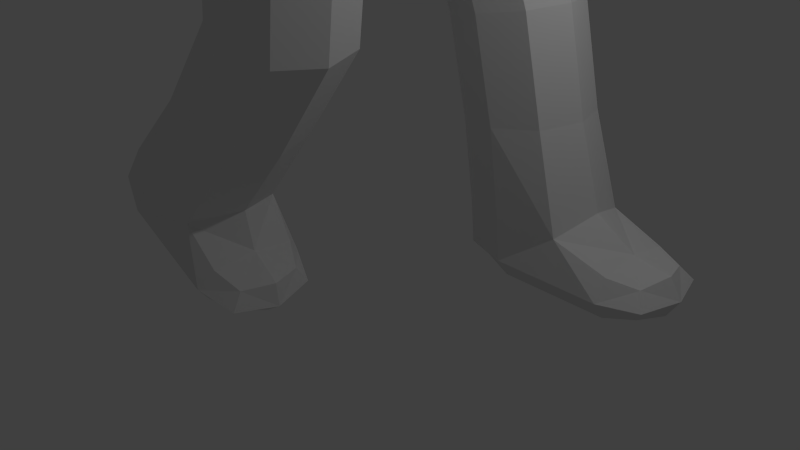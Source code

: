 # Source: Humanoid.blend  (saved by Blender 2.76.0; exported with 4.5.12 LTS)
import bpy
from mathutils import Matrix  # noqa: F401  (used for matrix-valued properties, if any)

bpy.ops.wm.read_factory_settings(use_empty=True)
scene = bpy.context.scene
scene.name = 'Scene'

# ---- collections
col_collection_1 = bpy.data.collections.new('Collection 1'); scene.collection.children.link(col_collection_1)

# ---- materials (node trees are filled in below, after node groups)
mat_material = bpy.data.materials.new('Material')
mat_material.alpha_threshold = 0.0
mat_material.use_transparent_shadow = False
mat_material.roughness = 0.5
mat_material.line_color = (0.0, 0.0, 0.0, 1.0)

# ---- material node trees

# ---- world
world_world = bpy.data.worlds.new('World'); scene.world = world_world
world_world.color = (0.05088, 0.05088, 0.05088)
world_world.use_sun_shadow = False
world_world.sun_shadow_jitter_overblur = 0.0
world_world.cycles.sampling_method = 'MANUAL'
world_world.cycles.sample_map_resolution = 256

# ---- cameras
cam_camera = bpy.data.cameras.new('Camera')
cam_camera.clip_end = 100.0
cam_camera.lens = 35.0
cam_camera.sensor_width = 32.0
cam_camera.sensor_height = 18.0
cam_camera.ortho_scale = 7.314
cam_camera.dof.focus_distance = 0.0
cam_camera.dof.aperture_fstop = 128.0

# ---- lights
light_lamp = bpy.data.lights.new('Lamp', 'POINT')
light_lamp.transmission_factor = 0.0
light_lamp.cutoff_distance = 30.0
light_lamp.energy = 100.0
light_lamp.shadow_buffer_clip_start = 1.001
light_lamp.shadow_soft_size = 0.1
light_lamp.shadow_maximum_resolution = 0.006
light_lamp.use_absolute_resolution = True
light_lamp.cycles.use_multiple_importance_sampling = False

# ---- meshes
me_cube_001 = bpy.data.meshes.new('Cube.001')
me_cube_001.from_pydata([(-1.0, -1.0, -1.0), (-1.0, -1.0, 1.0), (-1.0, 1.0, -1.0), (-1.0, 1.0, 1.0), (1.0, -1.0, -1.0), (1.0, -1.0, 1.0), (1.0, 1.0, -1.0), (1.0, 1.0, 1.0), (-1.0, -1.0, -0.7143), (-1.0, -1.0, -0.4286), (-1.0, -1.0, -0.1429), (-1.0, -1.0, 0.1429), (-1.0, -1.0, 0.4286), (-1.0, -1.0, 0.7143), (-1.0, 1.0, 0.7143), (-1.0, 1.0, 0.4286), (-1.0, 1.0, 0.1429), (-1.0, 1.0, -0.1429), (-1.0, 1.0, -0.4286), (-1.0, 1.0, -0.7143), (1.0, 1.0, 0.7143), (1.0, 1.0, 0.4286), (1.0, 1.0, 0.1429), (1.0, 1.0, -0.1429), (1.0, 1.0, -0.4286), (1.0, 1.0, -0.7143), (1.0, -1.0, 0.7143), (1.0, -1.0, 0.4286), (1.0, -1.0, 0.1429), (1.0, -1.0, -0.1429), (1.0, -1.0, -0.4286), (1.0, -1.0, -0.7143), (0.0, -4.042, -0.5714), (-3.873, 0.0, -0.5714), (0.0, -4.042, 0.0), (3.873, 0.0, 0.0), (0.0, -4.042, 0.5714), (3.873, 0.0, -0.5714), (0.0, 4.042, 0.5714), (-3.873, 0.0, 0.0), (0.0, 4.042, 0.0), (-3.873, 0.0, 0.5714), (0.0, 4.042, -0.5714), (3.873, 0.0, 0.5714)], [], [(8, 19, 2, 0), (19, 25, 6, 2), (25, 31, 4, 6), (31, 8, 0, 4), (0, 2, 6, 4), (5, 7, 3, 1), (5, 1, 13, 26), (27, 12, 11, 28), (29, 10, 9, 30), (7, 5, 26, 20), (21, 27, 28, 22), (23, 29, 30, 24), (14, 15, 41), (3, 7, 20, 14), (8, 9, 33), (15, 21, 22, 16), (29, 28, 34), (17, 23, 24, 18), (25, 19, 42), (1, 3, 14, 13), (18, 19, 33), (12, 15, 16, 11), (10, 17, 18, 9), (10, 29, 34), (23, 22, 35), (30, 31, 37), (19, 18, 42), (9, 8, 32), (15, 12, 41), (31, 30, 32), (31, 25, 37), (28, 11, 34), (8, 31, 32), (11, 10, 34), (16, 22, 40), (21, 15, 38), (30, 9, 32), (22, 23, 40), (15, 14, 38), (17, 16, 40), (23, 17, 40), (24, 25, 42), (14, 20, 38), (18, 24, 42), (20, 21, 38), (28, 29, 35), (12, 27, 36), (26, 13, 36), (27, 26, 36), (13, 12, 36), (17, 10, 39), (11, 16, 39), (12, 13, 41), (29, 23, 35), (16, 17, 39), (25, 24, 37), (9, 18, 33), (10, 11, 39), (24, 30, 37), (22, 28, 35), (19, 8, 33), (13, 14, 41), (27, 21, 43), (26, 27, 43), (21, 20, 43), (20, 26, 43)])
me_cube_001.use_remesh_preserve_volume = False
me_cube_001.use_remesh_preserve_attributes = False
me_cube_001.use_mirror_vertex_groups = False
me_cube_001.update()
me_cylinder_002 = bpy.data.meshes.new('Cylinder.002')
me_cylinder_002.from_pydata([(0.0, 0.4, -3.0), (0.0, 0.4, 3.0), (0.3464, 0.2, -3.0), (0.3464, 0.2, 3.0), (0.3464, -0.2, -3.0), (0.3464, -0.2, 3.0), (-3.497e-08, -0.4, -3.0), (-3.497e-08, -0.4, 3.0), (-0.3464, -0.2, -3.0), (-0.3464, -0.2, 3.0), (-0.3464, 0.2, -3.0), (-0.3464, 0.2, 3.0)], [], [(0, 1, 3, 2), (2, 3, 5, 4), (4, 5, 7, 6), (6, 7, 9, 8), (3, 1, 11, 9, 7, 5), (10, 11, 1, 0), (8, 9, 11, 10), (0, 2, 4, 6, 8, 10)])
me_cylinder_002.use_remesh_preserve_volume = False
me_cylinder_002.use_remesh_preserve_attributes = False
me_cylinder_002.use_mirror_vertex_groups = False
me_cylinder_002.update()
me_cube = bpy.data.meshes.new('Cube')
me_cube.from_pydata([(0.0, -0.5128, 4.039), (-0.4256, -2.682e-07, 6.641), (1.179, -3.576e-07, 5.644), (-0.2667, -1.179, 5.706), (-1.712, 2.682e-07, 5.769), (-0.2667, 1.179, 5.706), (0.8459, 2.98e-08, 4.455), (-0.05391, 0.8459, 4.518), (-0.05391, -0.8459, 4.518), (-0.9537, 2.384e-07, 4.58), (-0.7963, 3.278e-07, 3.675), (0.5128, 5.96e-08, 4.039), (-0.5128, 2.086e-07, 4.039), (8.941e-08, 0.5128, 4.039), (1.487, -2.706, 2.882), (8.941e-08, 1.248, 3.675), (-5.96e-08, -1.248, 3.675), (0.7963, -2.98e-08, 3.675), (1.568, 0.0, 1.558), (1.479, -5.96e-08, 2.882), (-1.479, 5.364e-07, 2.882), (-0.03953, 3.663, 2.863), (-1.3, 2.98e-07, -0.1172), (-1.568, 4.768e-07, 1.558), (1.788e-07, 1.689, 1.558), (-1.788e-07, -1.689, 1.558), (0.1639, -1.978, -1.649), (1.192e-07, 1.579, -0.1172), (-1.788e-07, -1.579, -0.1172), (1.3, -5.96e-08, -0.1172), (0.5307, 0.7314, -3.278), (1.061, -1.192e-07, -1.784), (-0.8427, 3.576e-07, -1.865), (1.043e-07, 1.978, -1.649), (-0.2213, 1.463, -3.373), (0.1639, 1.788e-07, -2.176), (2.013, 1.463, -5.616), (1.261, 0.7314, -5.694), (0.5307, 2.194, -3.278), (-0.2042, -1.463, -3.212), (1.283, 1.463, -3.182), (0.5375, -0.7314, -3.278), (0.5375, -2.194, -3.278), (1.279, -1.463, -3.344), (1.46, 0.7314, -7.354), (1.46, 2.194, -7.354), (-0.5091, -2.194, -5.454), (0.1981, -1.463, -5.728), (-0.5091, -0.7314, -5.454), (-1.216, -1.463, -5.18), (0.5082, 1.463, -5.772), (1.261, 2.194, -5.694), (-2.063, -1.463, -7.152), (1.46, 1.463, -7.699), (2.868, 1.463, -7.008), (-1.914, -2.194, -6.84), (-0.6433, -0.7314, -7.447), (-1.914, -0.7314, -6.84), (-2.6, -1.463, -6.512), (0.6992, 1.463, -7.354), (3.516, 1.463, -7.354), (-0.05863, -1.463, -7.726), (2.868, 2.194, -7.354), (-0.4944, -1.463, -7.135), (2.868, 1.463, -7.699), (-0.6433, -2.194, -7.447), (2.868, 0.7314, -7.354), (-0.7922, -1.463, -7.759), (1.212, -5.093, 2.882), (2.953, 3.42, 2.168), (0.4197, -2.992, 3.537), (1.034, 3.065, 2.051), (2.108, 2.466, 2.863), (-0.6474, -3.278, 2.882), (1.034, 3.065, 3.676), (0.4197, -2.992, 2.227), (2.892, -5.079, 3.565), (2.892, -5.079, 2.199), (2.643, 4.356, 1.494), (2.985, 4.356, 2.83), (2.675, 5.292, 2.157), (2.059, -4.033, 2.882), (1.636, -4.563, 2.274), (1.636, -4.563, 3.49), (4.077, -4.59, 2.882), (4.89, 5.323, 0.6751), (3.996, 3.787, 1.216), (2.678, -5.811, 2.882), (3.661, 4.55, 0.6198), (4.368, 4.55, 1.789), (4.034, 5.312, 1.193), (3.107, -4.347, 2.882), (4.301, -5.491, 2.882), (5.27, 4.507, 0.4452), (3.852, -5.36, 2.163), (3.852, -5.36, 3.6), (4.85, 3.719, 0.6991), (3.627, -6.13, 2.882), (4.498, 4.521, 0.07221), (5.242, 4.521, 1.302), (1.096, -8.196e-08, 4.848), (-0.1341, 1.096, 4.942), (0.8176, 0.8843, 5.659), (-0.1341, -1.096, 4.942), (0.8176, -0.8843, 5.659), (-1.364, 2.757e-07, 5.036), (-1.351, -0.8843, 5.753), (-1.351, 0.8843, 5.753), (0.7779, -4.843e-07, 6.392), (-0.3859, 0.8843, 6.407), (-0.3859, -0.8843, 6.407), (-1.55, 8.941e-08, 6.423), (0.5961, 5.215e-08, 4.256), (-0.01348, 0.5961, 4.271), (-0.01348, -0.5961, 4.271), (-0.623, 2.161e-07, 4.287), (0.621, -0.6344, 4.471), (0.621, 0.6344, 4.471), (-0.7288, 0.6344, 4.565), (-0.7288, -0.6344, 4.565), (0.5837, 3.725e-08, 3.836), (8.941e-08, 0.6965, 3.836), (-1.49e-08, -0.6965, 3.836), (-0.5837, 2.384e-07, 3.836), (-0.3846, -0.3846, 4.039), (0.3846, -0.3846, 4.039), (0.3846, 0.3846, 4.039), (-0.3846, 0.3846, 4.039), (1.109, -8.196e-08, 3.408), (0.2586, 2.069, 3.567), (-1.006e-07, -2.078, 3.571), (-1.109, 4.545e-07, 3.408), (-0.5972, 0.9357, 3.675), (-0.5972, -0.9357, 3.675), (0.5972, 0.9357, 3.675), (0.5972, -0.9357, 3.675), (1.7, -1.49e-08, 2.223), (0.2586, 2.18, 2.055), (-1.676e-07, -2.189, 2.06), (-1.7, 5.513e-07, 2.223), (-1.385, -1.767, 2.882), (1.385, -1.767, 2.882), (1.584, 1.637, 2.877), (-1.067, 1.878, 2.877), (1.341e-07, 1.515, 0.804), (-1.788e-07, -1.515, 0.804), (1.176, -1.267, 1.558), (1.176, 1.267, 1.558), (-1.176, 1.267, 1.558), (-1.176, -1.267, 1.558), (1.26, -1.043e-07, -1.036), (1.155e-07, 1.77, -1.003), (0.04097, -1.77, -1.003), (-1.206, 2.831e-07, -1.057), (-0.9747, 1.184, -0.1172), (-0.9747, -1.184, -0.1172), (0.9747, 1.184, -0.1172), (0.9747, -1.184, -0.1172), (1.127, -1.097, -2.326), (0.1327, 2.14, -2.319), (0.3392, -2.14, -2.319), (-0.6459, 1.097, -2.415), (-0.6117, -1.484, -1.725), (0.9122, -1.484, -1.661), (0.7904, 1.484, -1.674), (-0.7357, 1.484, -1.712), (0.9659, 1.097, -2.312), (0.767, -4.47e-08, -2.047), (-0.4755, -1.097, -2.401), (-0.4665, 3.725e-07, -2.129), (0.1737, 0.5486, -2.451), (0.3393, -0.5486, -2.451), (1.107, -1.463, -4.568), (0.9786, 2.194, -4.433), (0.3807, -2.194, -4.373), (0.2302, 1.463, -4.554), (1.727, 1.463, -4.311), (-0.3455, -1.463, -4.178), (0.9786, 0.7314, -4.433), (0.3807, -0.7314, -4.373), (-0.03332, 2.011, -3.349), (-0.03332, 0.9143, -3.349), (1.095, 0.9143, -3.206), (1.095, 2.011, -3.206), (-0.01878, -0.9143, -3.228), (-0.01878, -2.011, -3.228), (1.094, -0.9143, -3.327), (1.094, -2.011, -3.327), (-0.6136, -1.463, -6.644), (1.41, 2.194, -6.766), (-1.488, -2.194, -6.338), (0.6515, 1.463, -6.785), (2.33, 1.463, -6.66), (-2.18, -1.463, -6.023), (1.41, 0.7314, -6.766), (-1.488, -0.7314, -6.338), (0.6963, 0.9143, -5.752), (1.825, 0.9143, -5.635), (1.825, 2.011, -5.635), (-1.039, -2.011, -5.249), (0.02129, -2.011, -5.659), (0.02129, -0.9143, -5.659), (-1.039, -0.9143, -5.249), (0.6963, 2.011, -5.752), (-1.402, -1.463, -7.467), (1.46, 2.011, -7.613), (-2.026, -2.011, -7.074), (0.8894, 1.463, -7.613), (2.192, 1.463, -7.699), (-2.541, -1.463, -6.828), (1.46, 0.9143, -7.613), (-2.026, -0.9143, -7.074), (2.192, 2.194, -7.354), (0.8894, 2.011, -7.354), (0.8894, 0.9143, -7.354), (2.192, 0.7314, -7.354), (-2.429, -2.011, -6.594), (-1.253, -2.194, -7.156), (-1.253, -0.7314, -7.156), (-2.429, -0.9143, -6.594), (-0.09314, -1.463, -7.423), (3.354, 1.463, -7.094), (-0.3165, -1.463, -7.89), (3.354, 1.463, -7.613), (3.354, 2.011, -7.354), (3.354, 0.9143, -7.354), (-0.2048, -2.011, -7.656), (-0.2048, -0.9143, -7.656), (-0.5316, -0.9143, -7.213), (-0.755, -0.9143, -7.681), (2.868, 0.9143, -7.094), (2.868, 2.011, -7.094), (2.868, 2.011, -7.613), (-0.5316, -2.011, -7.213), (2.868, 0.9143, -7.613), (-0.755, -2.011, -7.681), (2.033, 3.929, 3.311), (0.9252, -4.001, 3.525), (1.96, 3.929, 2.046), (0.9252, -4.001, 2.239), (0.2207, -4.403, 2.882), (1.63, -3.599, 2.882), (2.368, 3.127, 2.68), (1.625, 4.73, 2.677), (0.3527, 3.514, 3.473), (0.1052, 3.514, 2.254), (1.124, -2.803, 3.373), (1.316, -2.751, 2.391), (-0.2843, -3.181, 3.373), (1.964, 2.616, 2.254), (1.716, 2.616, 3.473), (-0.4769, -3.232, 2.391), (3.757, 4.509, 2.109), (2.264, -4.895, 3.485), (3.217, 4.509, 1.054), (2.264, -4.895, 2.279), (2.075, -5.541, 2.882), (2.454, -4.249, 2.882), (3.504, 3.807, 1.59), (3.47, 5.211, 1.573), (2.79, 3.654, 1.665), (3.047, 3.654, 2.667), (1.318, -4.96, 2.426), (1.318, -4.96, 3.338), (2.582, 5.058, 1.657), (2.838, 5.058, 2.659), (1.953, -4.165, 3.338), (1.953, -4.165, 2.426), (4.846, 4.535, 1.582), (3.388, -5.224, 3.635), (4.067, 4.535, 0.293), (3.388, -5.224, 2.129), (3.152, -6.031, 2.882), (3.624, -4.417, 2.882), (4.436, 3.694, 0.9499), (4.477, 5.375, 0.9247), (3.053, -4.53, 2.37), (2.732, -5.628, 2.37), (2.732, -5.628, 3.394), (3.053, -4.53, 3.394), (3.736, 3.978, 0.7745), (4.266, 3.978, 1.651), (3.764, 5.121, 0.7574), (4.294, 5.121, 1.634), (5.427, 4.511, 0.9298), (4.189, -5.458, 3.377), (4.914, 4.511, 0.08161), (4.189, -5.458, 2.386), (4.033, -5.989, 2.882), (4.344, -4.927, 2.882), (5.156, 3.958, 0.514), (5.184, 5.064, 0.4974), (5.164, 5.122, 1.139), (4.606, 5.122, 0.2169), (4.021, -4.782, 3.421), (4.021, -4.782, 2.343), (3.683, -5.937, 2.343), (3.683, -5.937, 3.421), (4.576, 3.919, 0.2349), (5.134, 3.919, 1.157), (-1.346, 3.725e-07, 0.804), (1.346, -1.49e-08, 0.804), (0.4437, 0.4471, 4.26), (0.4437, -0.4471, 4.26), (-0.4707, -0.4471, 4.283), (-0.4707, 0.4471, 4.283), (0.4835, 0.655, 6.205), (0.4835, -0.655, 6.205), (-1.193, -0.655, 6.247), (-1.193, 0.655, 6.247), (0.7883, 0.8218, 4.871), (0.7883, -0.8218, 4.871), (-1.056, 0.8218, 5.012), (-1.056, -0.8218, 5.012), (0.4378, 0.5224, 3.836), (0.4378, -0.5224, 3.836), (-0.4378, 0.5224, 3.836), (-0.4378, -0.5224, 3.836), (1.045, 1.692, 3.451), (0.9079, -1.756, 3.454), (-0.7136, 1.808, 3.451), (-0.9079, -1.756, 3.454), (1.552, 1.745, 2.222), (1.415, -1.809, 2.225), (-1.221, 1.861, 2.222), (-1.415, -1.809, 2.225), (1.01, 1.136, 0.804), (1.01, -1.136, 0.804), (-1.01, 1.136, 0.804), (-1.01, -1.136, 0.804), (0.944, 1.328, -1.009), (0.9744, -1.328, -1.006), (-0.9303, 1.328, -1.018), (-0.8993, -1.328, -1.022), (0.7562, 1.879, -2.295), (0.9487, -1.879, -2.302), (-0.4772, 1.879, -2.366), (-0.277, -1.879, -2.359), (0.7503, 0.6857, -2.388), (0.9124, -0.6857, -2.398), (-0.2407, -0.6857, -2.46), (-0.4099, 0.6857, -2.47), (0.9254, -0.9143, -4.519), (0.9254, -2.011, -4.519), (1.54, 2.011, -4.342), (0.4173, 2.011, -4.524), (-0.1639, -2.011, -4.227), (0.4173, 0.9143, -4.524), (1.54, 0.9143, -4.342), (-0.1639, -0.9143, -4.227), (-0.9157, -0.8485, -6.72), (-0.9157, -2.077, -6.72), (2.169, 2.077, -6.844), (0.8411, 2.011, -6.781), (-2.007, -2.011, -6.102), (0.8411, 0.9143, -6.781), (2.169, 0.8485, -6.844), (-2.007, -0.9143, -6.102), (-1.365, -0.9143, -7.389), (-1.365, -2.011, -7.389), (2.192, 2.011, -7.613), (1.037, 1.869, -7.545), (-2.378, -1.869, -6.831), (1.037, 1.057, -7.545), (2.192, 0.9143, -7.613), (-2.378, -1.057, -6.831), (-0.2358, -1.057, -7.429), (-0.2358, -1.869, -7.429), (3.228, 1.869, -7.162), (3.228, 1.057, -7.162), (-0.4012, -1.057, -7.775), (-0.4012, -1.869, -7.775), (3.228, 1.869, -7.545), (3.228, 1.057, -7.545), (2.278, 3.328, 3.154), (1.77, 4.53, 3.152), (1.432, -3.712, 3.364), (0.4185, -4.291, 3.364), (2.273, 3.328, 2.205), (1.666, 4.53, 2.203), (1.475, -3.687, 2.4), (0.3752, -4.315, 2.4), (3.702, 3.982, 1.984), (3.677, 5.036, 1.971), (2.406, -4.41, 3.334), (2.123, -5.38, 3.334), (3.298, 3.982, 1.192), (3.272, 5.036, 1.179), (2.406, -4.41, 2.43), (2.123, -5.38, 2.43), (4.733, 3.904, 1.43), (4.764, 5.165, 1.411), (3.565, -4.619, 3.447), (3.211, -5.829, 3.447), (4.149, 3.904, 0.4635), (4.18, 5.165, 0.4446), (3.565, -4.619, 2.317), (3.211, -5.829, 2.317), (5.278, 4.089, 0.8842), (5.299, 4.937, 0.8715), (4.22, -5.025, 3.262), (3.982, -5.84, 3.262), (4.885, 4.089, 0.2339), (4.906, 4.937, 0.2213), (4.22, -5.025, 2.502), (3.982, -5.84, 2.502)], [], [(0, 125, 303, 114), (0, 114, 304, 124), (0, 124, 317, 122), (0, 122, 315, 125), (1, 108, 306, 109), (1, 109, 309, 111), (1, 111, 308, 110), (1, 110, 307, 108), (2, 100, 310, 102), (2, 102, 306, 108), (2, 108, 307, 104), (2, 104, 311, 100), (3, 103, 311, 104), (3, 104, 307, 110), (3, 110, 308, 106), (3, 106, 313, 103), (4, 105, 313, 106), (4, 106, 308, 111), (4, 111, 309, 107), (4, 107, 312, 105), (5, 109, 306, 102), (5, 102, 310, 101), (5, 101, 312, 107), (5, 107, 309, 109), (6, 116, 303, 112), (6, 112, 302, 117), (6, 117, 310, 100), (6, 100, 311, 116), (7, 117, 302, 113), (7, 113, 305, 118), (7, 118, 312, 101), (7, 101, 310, 117), (8, 119, 304, 114), (8, 114, 303, 116), (8, 116, 311, 103), (8, 103, 313, 119), (9, 118, 305, 115), (9, 115, 304, 119), (9, 119, 313, 105), (9, 105, 312, 118), (10, 133, 317, 123), (10, 123, 316, 132), (10, 132, 320, 131), (10, 131, 321, 133), (11, 126, 302, 112), (11, 112, 303, 125), (11, 125, 315, 120), (11, 120, 314, 126), (12, 124, 304, 115), (12, 115, 305, 127), (12, 127, 316, 123), (12, 123, 317, 124), (13, 127, 305, 113), (13, 113, 302, 126), (13, 126, 314, 121), (13, 121, 316, 127), (14, 247, 323, 141), (14, 141, 319, 246), (14, 246, 376, 241), (14, 241, 380, 247), (15, 132, 316, 121), (15, 121, 314, 134), (15, 134, 318, 129), (15, 129, 320, 132), (16, 135, 315, 122), (16, 122, 317, 133), (16, 133, 321, 130), (16, 130, 319, 135), (17, 134, 314, 120), (17, 120, 315, 135), (17, 135, 319, 128), (17, 128, 318, 134), (18, 147, 322, 136), (18, 136, 323, 146), (18, 146, 327, 301), (18, 301, 326, 147), (19, 142, 318, 128), (19, 128, 319, 141), (19, 141, 323, 136), (19, 136, 322, 142), (20, 140, 321, 131), (20, 131, 320, 143), (20, 143, 324, 139), (20, 139, 325, 140), (21, 245, 324, 143), (21, 143, 320, 244), (21, 244, 375, 243), (21, 243, 379, 245), (22, 155, 329, 300), (22, 300, 328, 154), (22, 154, 332, 153), (22, 153, 333, 155), (23, 149, 325, 139), (23, 139, 324, 148), (23, 148, 328, 300), (23, 300, 329, 149), (24, 148, 324, 137), (24, 137, 322, 147), (24, 147, 326, 144), (24, 144, 328, 148), (25, 146, 323, 138), (25, 138, 325, 149), (25, 149, 329, 145), (25, 145, 327, 146), (26, 163, 331, 152), (26, 152, 333, 162), (26, 162, 337, 160), (26, 160, 335, 163), (27, 154, 328, 144), (27, 144, 326, 156), (27, 156, 330, 151), (27, 151, 332, 154), (28, 157, 327, 145), (28, 145, 329, 155), (28, 155, 333, 152), (28, 152, 331, 157), (29, 156, 326, 301), (29, 301, 327, 157), (29, 157, 331, 150), (29, 150, 330, 156), (30, 182, 338, 170), (30, 170, 341, 181), (30, 181, 347, 178), (30, 178, 348, 182), (31, 164, 330, 150), (31, 150, 331, 163), (31, 163, 335, 158), (31, 158, 339, 167), (31, 167, 338, 166), (31, 166, 334, 164), (32, 162, 333, 153), (32, 153, 332, 165), (32, 165, 336, 161), (32, 161, 341, 169), (32, 169, 340, 168), (32, 168, 337, 162), (33, 165, 332, 151), (33, 151, 330, 164), (33, 164, 334, 159), (33, 159, 336, 165), (34, 181, 341, 161), (34, 161, 336, 180), (34, 180, 345, 175), (34, 175, 347, 181), (35, 170, 338, 167), (35, 167, 339, 171), (35, 171, 340, 169), (35, 169, 341, 170), (36, 198, 344, 176), (36, 176, 348, 197), (36, 197, 356, 192), (36, 192, 352, 198), (37, 197, 348, 178), (37, 178, 347, 196), (37, 196, 355, 194), (37, 194, 356, 197), (38, 180, 336, 159), (38, 159, 334, 183), (38, 183, 344, 173), (38, 173, 345, 180), (39, 185, 337, 168), (39, 168, 340, 184), (39, 184, 349, 177), (39, 177, 346, 185), (40, 183, 334, 166), (40, 166, 338, 182), (40, 182, 348, 176), (40, 176, 344, 183), (41, 184, 340, 171), (41, 171, 339, 186), (41, 186, 342, 179), (41, 179, 349, 184), (42, 187, 335, 160), (42, 160, 337, 185), (42, 185, 346, 174), (42, 174, 343, 187), (43, 186, 339, 158), (43, 158, 335, 187), (43, 187, 343, 172), (43, 172, 342, 186), (44, 215, 356, 194), (44, 194, 355, 214), (44, 214, 363, 210), (44, 210, 364, 215), (45, 213, 353, 189), (45, 189, 352, 212), (45, 212, 360, 205), (45, 205, 361, 213), (46, 200, 343, 174), (46, 174, 346, 199), (46, 199, 354, 190), (46, 190, 351, 200), (47, 201, 342, 172), (47, 172, 343, 200), (47, 200, 351, 188), (47, 188, 350, 201), (48, 202, 349, 179), (48, 179, 342, 201), (48, 201, 350, 195), (48, 195, 357, 202), (49, 199, 346, 177), (49, 177, 349, 202), (49, 202, 357, 193), (49, 193, 354, 199), (50, 196, 347, 175), (50, 175, 345, 203), (50, 203, 353, 191), (50, 191, 355, 196), (51, 203, 345, 173), (51, 173, 344, 198), (51, 198, 352, 189), (51, 189, 353, 203), (52, 211, 358, 204), (52, 204, 359, 206), (52, 206, 362, 209), (52, 209, 365, 211), (53, 205, 360, 208), (53, 208, 364, 210), (53, 210, 363, 207), (53, 207, 361, 205), (54, 231, 352, 192), (54, 192, 356, 230), (54, 230, 369, 221), (54, 221, 368, 231), (55, 217, 351, 190), (55, 190, 354, 216), (55, 216, 362, 206), (55, 206, 359, 217), (56, 229, 358, 218), (56, 218, 350, 228), (56, 228, 366, 227), (56, 227, 370, 229), (57, 219, 357, 195), (57, 195, 350, 218), (57, 218, 358, 211), (57, 211, 365, 219), (58, 216, 354, 193), (58, 193, 357, 219), (58, 219, 365, 209), (58, 209, 362, 216), (59, 214, 355, 191), (59, 191, 353, 213), (59, 213, 361, 207), (59, 207, 363, 214), (60, 224, 368, 221), (60, 221, 369, 225), (60, 225, 373, 223), (60, 223, 372, 224), (61, 227, 366, 220), (61, 220, 367, 226), (61, 226, 371, 222), (61, 222, 370, 227), (62, 232, 360, 212), (62, 212, 352, 231), (62, 231, 368, 224), (62, 224, 372, 232), (63, 228, 350, 188), (63, 188, 351, 233), (63, 233, 367, 220), (63, 220, 366, 228), (64, 234, 364, 208), (64, 208, 360, 232), (64, 232, 372, 223), (64, 223, 373, 234), (65, 233, 351, 217), (65, 217, 359, 235), (65, 235, 371, 226), (65, 226, 367, 233), (66, 230, 356, 215), (66, 215, 364, 234), (66, 234, 373, 225), (66, 225, 369, 230), (67, 235, 359, 204), (67, 204, 358, 229), (67, 229, 370, 222), (67, 222, 371, 235), (68, 263, 377, 240), (68, 240, 381, 262), (68, 262, 389, 256), (68, 256, 385, 263), (69, 261, 374, 242), (69, 242, 378, 260), (69, 260, 386, 258), (69, 258, 382, 261), (70, 246, 319, 130), (70, 130, 321, 248), (70, 248, 377, 237), (70, 237, 376, 246), (71, 249, 322, 137), (71, 137, 324, 245), (71, 245, 379, 238), (71, 238, 378, 249), (72, 250, 318, 142), (72, 142, 322, 249), (72, 249, 378, 242), (72, 242, 374, 250), (73, 248, 321, 140), (73, 140, 325, 251), (73, 251, 381, 240), (73, 240, 377, 248), (74, 244, 320, 129), (74, 129, 318, 250), (74, 250, 374, 236), (74, 236, 375, 244), (75, 251, 325, 138), (75, 138, 323, 247), (75, 247, 380, 239), (75, 239, 381, 251), (76, 279, 384, 253), (76, 253, 385, 278), (76, 278, 393, 269), (76, 269, 392, 279), (77, 277, 389, 255), (77, 255, 388, 276), (77, 276, 396, 271), (77, 271, 397, 277), (78, 260, 378, 238), (78, 238, 379, 264), (78, 264, 387, 254), (78, 254, 386, 260), (79, 265, 375, 236), (79, 236, 374, 261), (79, 261, 382, 252), (79, 252, 383, 265), (80, 264, 379, 243), (80, 243, 375, 265), (80, 265, 383, 259), (80, 259, 387, 264), (81, 267, 380, 241), (81, 241, 376, 266), (81, 266, 384, 257), (81, 257, 388, 267), (82, 262, 381, 239), (82, 239, 380, 267), (82, 267, 388, 255), (82, 255, 389, 262), (83, 266, 376, 237), (83, 237, 377, 263), (83, 263, 385, 253), (83, 253, 384, 266), (84, 295, 396, 273), (84, 273, 392, 294), (84, 294, 400, 289), (84, 289, 404, 295), (85, 293, 395, 275), (85, 275, 391, 292), (85, 292, 399, 291), (85, 291, 403, 293), (86, 281, 382, 258), (86, 258, 386, 280), (86, 280, 394, 274), (86, 274, 390, 281), (87, 278, 385, 256), (87, 256, 389, 277), (87, 277, 397, 272), (87, 272, 393, 278), (88, 280, 386, 254), (88, 254, 387, 282), (88, 282, 395, 270), (88, 270, 394, 280), (89, 283, 383, 252), (89, 252, 382, 281), (89, 281, 390, 268), (89, 268, 391, 283), (90, 282, 387, 259), (90, 259, 383, 283), (90, 283, 391, 275), (90, 275, 395, 282), (91, 276, 388, 257), (91, 257, 384, 279), (91, 279, 392, 273), (91, 273, 396, 276), (92, 289, 400, 285), (92, 285, 401, 288), (92, 288, 405, 287), (92, 287, 404, 289), (93, 291, 399, 284), (93, 284, 398, 290), (93, 290, 402, 286), (93, 286, 403, 291), (94, 296, 397, 271), (94, 271, 396, 295), (94, 295, 404, 287), (94, 287, 405, 296), (95, 294, 392, 269), (95, 269, 393, 297), (95, 297, 401, 285), (95, 285, 400, 294), (96, 299, 390, 274), (96, 274, 394, 298), (96, 298, 402, 290), (96, 290, 398, 299), (97, 297, 393, 272), (97, 272, 397, 296), (97, 296, 405, 288), (97, 288, 401, 297), (98, 298, 394, 270), (98, 270, 395, 293), (98, 293, 403, 286), (98, 286, 402, 298), (99, 292, 391, 268), (99, 268, 390, 299), (99, 299, 398, 284), (99, 284, 399, 292)])
me_cube.materials.append(mat_material)
me_cube.use_remesh_preserve_volume = False
me_cube.use_remesh_preserve_attributes = False
me_cube.use_mirror_vertex_groups = False
me_cube.update()

# ---- objects
ob_cube_001 = bpy.data.objects.new('Cube.001', me_cube_001)
ob_cylinder_001 = bpy.data.objects.new('Cylinder.001', me_cylinder_002)
ob_cube = bpy.data.objects.new('Cube', me_cube)
ob_lamp = bpy.data.objects.new('Lamp', light_lamp)
ob_camera = bpy.data.objects.new('Camera', cam_camera)

# ---- transforms, parenting, visibility, modifiers, constraints
ob_cube_001.location = (3.195, -9.455, 11.8)
ob_cube_001.rotation_euler = (1.342, -0.0, -0.06201)
ob_cube_001.scale = (0.4975, 0.4975, 1.611)
ob_cube_001.lineart.crease_threshold = 0.0
ob_cylinder_001.location = (3.774, -2.764, 10.3)
ob_cylinder_001.rotation_euler = (1.343, 0.009452, -0.08997)
ob_cylinder_001.scale = (1.0, 1.0, 2.915)
ob_cylinder_001.lineart.crease_threshold = 0.0
ob_cube.location = (0.0, 0.0, 7.548)
ob_cube.lock_rotations_4d = False
ob_cube.empty_display_type = 'ARROWS'
ob_cube.lineart.crease_threshold = 0.0
ob_lamp.location = (4.076, 1.005, 5.904)
ob_lamp.rotation_euler = (0.6503, 0.05522, 1.866)
ob_lamp.lock_rotations_4d = False
ob_lamp.empty_display_type = 'ARROWS'
ob_lamp.color = (0.0, 0.0, 0.0, 0.0)
ob_lamp.lineart.crease_threshold = 0.0
ob_camera.location = (7.481, -6.508, 5.344)
ob_camera.rotation_euler = (1.109, 0.01082, 0.8149)
ob_camera.lock_rotations_4d = False
ob_camera.empty_display_type = 'ARROWS'
ob_camera.color = (0.0, 0.0, 0.0, 0.0)
ob_camera.display_type = 'WIRE'
ob_camera.lineart.crease_threshold = 0.0

# ---- collection membership
col_collection_1.objects.link(ob_cube_001)
col_collection_1.objects.link(ob_cylinder_001)
col_collection_1.objects.link(ob_cube)
col_collection_1.objects.link(ob_lamp)
col_collection_1.objects.link(ob_camera)

# ---- scene / render settings (as saved in the file)
scene.camera = ob_camera
scene.frame_start = 1; scene.frame_end = 250; scene.frame_set(1)
scene.render.engine = 'BLENDER_EEVEE_NEXT'
scene.render.resolution_percentage = 50
scene.render.dither_intensity = 0.0
scene.cycles.use_denoising = False
scene.cycles.samples = 10
scene.cycles.sampling_pattern = 'TABULATED_SOBOL'
scene.cycles.light_sampling_threshold = 0.0
scene.cycles.use_adaptive_sampling = False
scene.cycles.use_light_tree = False
scene.cycles.blur_glossy = 0.0
scene.cycles.pixel_filter_type = 'GAUSSIAN'
scene.cycles.sample_clamp_indirect = 0.0
scene.view_settings.view_transform = 'Standard'
bpy.context.view_layer.update()
